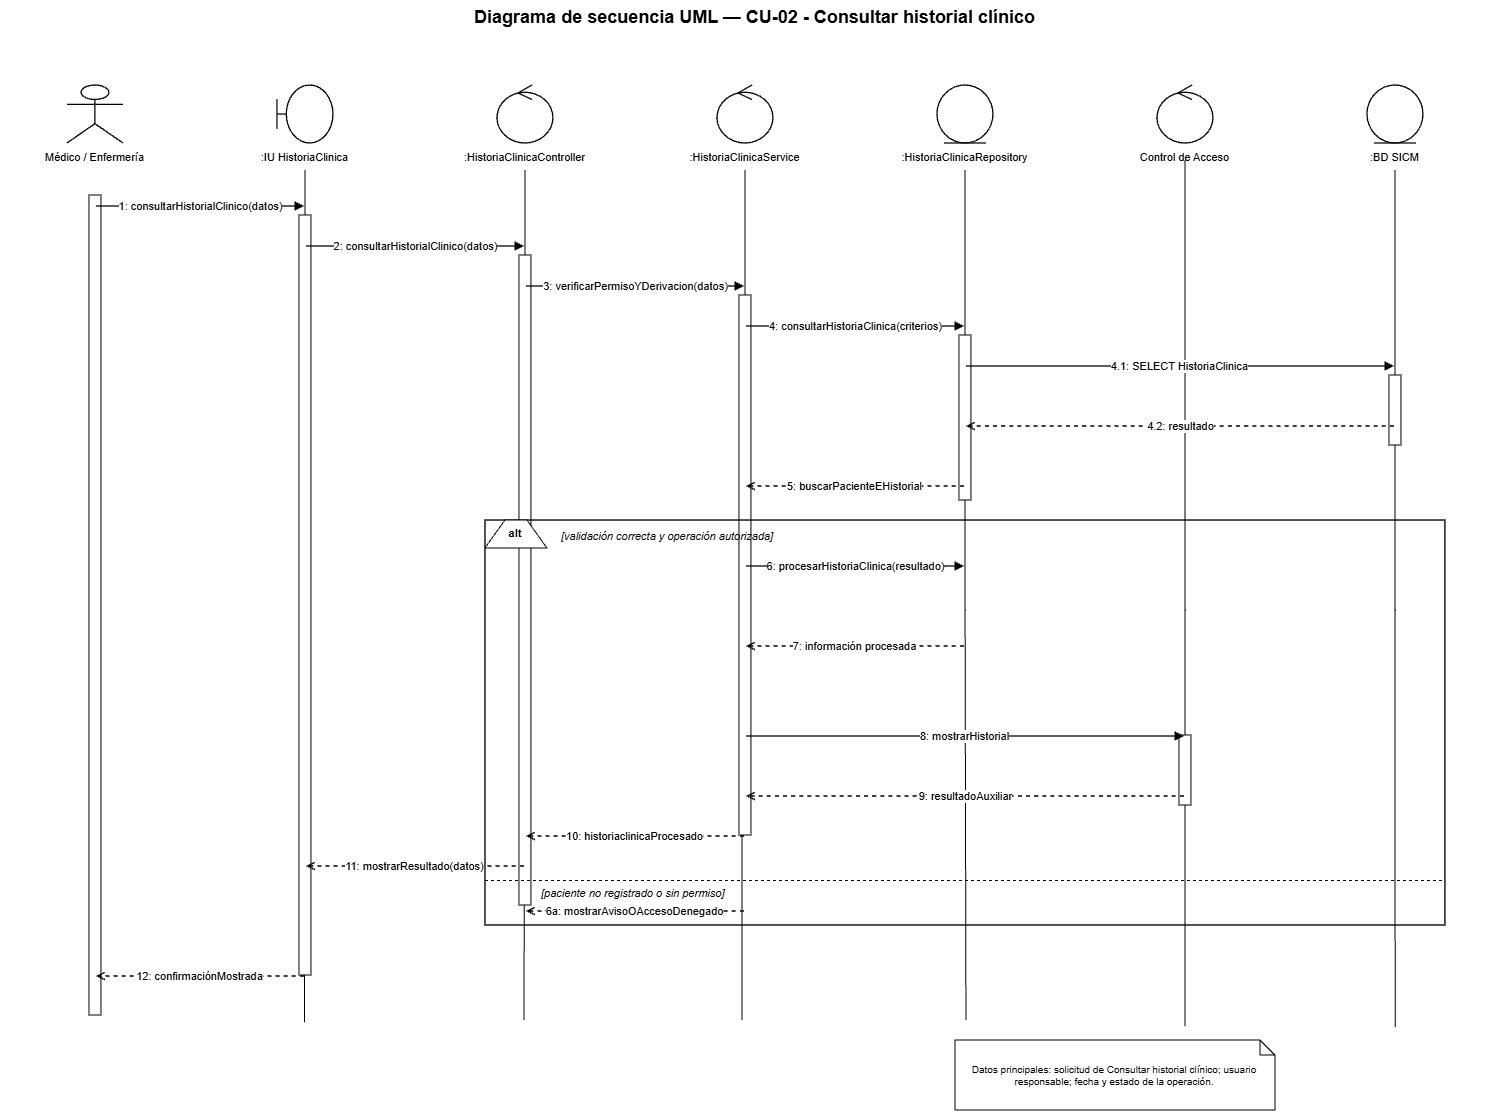

The diagram above was exported from draw.io. Its source (the exported page's mxGraphModel, read from the mxfile embedded in the PNG):
<mxGraphModel dx="3675" dy="1143" grid="1" gridSize="10" guides="1" tooltips="1" connect="1" arrows="1" fold="1" page="1" pageScale="1" pageWidth="1500" pageHeight="1180" math="0" shadow="0">
  <root>
    <mxCell id="0" />
    <mxCell id="1" parent="0" />
    <mxCell id="00CFWg-Yu3meenp5GNnf-8" edge="1" parent="1" source="n6" style="edgeStyle=orthogonalEdgeStyle;rounded=0;orthogonalLoop=1;jettySize=auto;html=1;exitX=0.5;exitY=1;exitDx=0;exitDy=0;endArrow=none;endFill=0;">
      <mxGeometry relative="1" as="geometry">
        <Array as="points" />
        <mxPoint x="1390.2" y="196.88" as="sourcePoint" />
        <mxPoint x="1390.2" y="1046.88" as="targetPoint" />
      </mxGeometry>
    </mxCell>
    <mxCell id="00CFWg-Yu3meenp5GNnf-7" edge="1" parent="1" style="edgeStyle=orthogonalEdgeStyle;rounded=0;orthogonalLoop=1;jettySize=auto;html=1;exitX=0.5;exitY=1;exitDx=0;exitDy=0;endArrow=none;endFill=0;">
      <mxGeometry relative="1" as="geometry">
        <Array as="points">
          <mxPoint x="1180.04" y="1046.2" />
        </Array>
        <mxPoint x="1180" y="180" as="sourcePoint" />
        <mxPoint x="1180" y="1030" as="targetPoint" />
      </mxGeometry>
    </mxCell>
    <mxCell id="00CFWg-Yu3meenp5GNnf-6" edge="1" parent="1" source="n4" style="edgeStyle=orthogonalEdgeStyle;rounded=0;orthogonalLoop=1;jettySize=auto;html=1;exitX=0.5;exitY=1;exitDx=0;exitDy=0;endArrow=none;endFill=0;">
      <mxGeometry relative="1" as="geometry">
        <mxPoint x="961.4705882352941" y="203.82" as="sourcePoint" />
        <mxPoint x="961" y="1040" as="targetPoint" />
      </mxGeometry>
    </mxCell>
    <mxCell id="00CFWg-Yu3meenp5GNnf-5" edge="1" parent="1" source="n3" style="edgeStyle=orthogonalEdgeStyle;rounded=0;orthogonalLoop=1;jettySize=auto;html=1;exitX=0.5;exitY=1;exitDx=0;exitDy=0;endArrow=none;endFill=0;">
      <mxGeometry relative="1" as="geometry">
        <mxPoint x="737.4705882352941" y="203.82" as="sourcePoint" />
        <mxPoint x="737" y="1040" as="targetPoint" />
      </mxGeometry>
    </mxCell>
    <mxCell id="00CFWg-Yu3meenp5GNnf-4" edge="1" parent="1" source="n2" style="edgeStyle=orthogonalEdgeStyle;rounded=0;orthogonalLoop=1;jettySize=auto;html=1;exitX=0.5;exitY=1;exitDx=0;exitDy=0;endArrow=none;endFill=0;">
      <mxGeometry relative="1" as="geometry">
        <mxPoint x="519.4705882352941" y="203.82" as="sourcePoint" />
        <mxPoint x="519" y="1040" as="targetPoint" />
      </mxGeometry>
    </mxCell>
    <mxCell id="00CFWg-Yu3meenp5GNnf-2" edge="1" parent="1" source="n1" style="edgeStyle=orthogonalEdgeStyle;rounded=0;orthogonalLoop=1;jettySize=auto;html=1;exitX=0.5;exitY=1;exitDx=0;exitDy=0;endArrow=none;endFill=0;">
      <mxGeometry relative="1" as="geometry">
        <mxPoint x="299.52941176470586" y="1042.3529411764705" as="targetPoint" />
      </mxGeometry>
    </mxCell>
    <mxCell id="title" parent="1" style="text;html=1;strokeColor=none;fillColor=none;align=center;fontStyle=1;fontSize=18;fontColor=#000000;" value="Diagrama de secuencia UML — CU-02 - Consultar historial clínico" vertex="1">
      <mxGeometry height="36" width="1260" x="120" y="20" as="geometry" />
    </mxCell>
    <mxCell id="p0" parent="1" style="shape=umlActor;html=1;fillColor=#ffffff;strokeColor=#000000;strokeWidth=1.3;fontColor=#000000;" value="" vertex="1">
      <mxGeometry height="58" width="56" x="62" y="105" as="geometry" />
    </mxCell>
    <mxCell id="n0" parent="1" style="text;html=1;strokeColor=none;fillColor=none;align=center;fontSize=11;fontColor=#000000;" value="Médico / Enfermería" vertex="1">
      <mxGeometry height="26" width="190" x="-5" y="164" as="geometry" />
    </mxCell>
    <mxCell id="life0" parent="1" style="shape=line;html=1;strokeColor=#000000;strokeWidth=1;dashed=1;dashPattern=6 4;" value="" vertex="1">
      <mxGeometry height="880" width="1" x="90" y="190" as="geometry" />
    </mxCell>
    <mxCell id="p1" parent="1" style="shape=umlBoundary;html=1;fillColor=#ffffff;strokeColor=#000000;strokeWidth=1.3;fontColor=#000000;" value="" vertex="1">
      <mxGeometry height="58" width="56" x="272" y="105" as="geometry" />
    </mxCell>
    <mxCell id="n1" parent="1" style="text;html=1;strokeColor=none;fillColor=none;align=center;fontSize=11;fontColor=#000000;" value=":IU HistoriaClinica" vertex="1">
      <mxGeometry height="26" width="190" x="205" y="164" as="geometry" />
    </mxCell>
    <mxCell id="life1" parent="1" style="shape=line;html=1;strokeColor=#000000;strokeWidth=1;dashed=1;dashPattern=6 4;" value="" vertex="1">
      <mxGeometry height="880" width="1" x="300" y="190" as="geometry" />
    </mxCell>
    <mxCell id="p2" parent="1" style="shape=umlControl;html=1;fillColor=#ffffff;strokeColor=#000000;strokeWidth=1.3;fontColor=#000000;" value="" vertex="1">
      <mxGeometry height="58" width="56" x="492" y="105" as="geometry" />
    </mxCell>
    <mxCell id="n2" parent="1" style="text;html=1;strokeColor=none;fillColor=none;align=center;fontSize=11;fontColor=#000000;" value=":HistoriaClinicaController" vertex="1">
      <mxGeometry height="26" width="190" x="425" y="164" as="geometry" />
    </mxCell>
    <mxCell id="life2" parent="1" style="shape=line;html=1;strokeColor=#000000;strokeWidth=1;dashed=1;dashPattern=6 4;" value="" vertex="1">
      <mxGeometry height="880" width="1" x="520" y="190" as="geometry" />
    </mxCell>
    <mxCell id="p3" parent="1" style="shape=umlControl;html=1;fillColor=#ffffff;strokeColor=#000000;strokeWidth=1.3;fontColor=#000000;" value="" vertex="1">
      <mxGeometry height="58" width="56" x="712" y="105" as="geometry" />
    </mxCell>
    <mxCell id="n3" parent="1" style="text;html=1;strokeColor=none;fillColor=none;align=center;fontSize=11;fontColor=#000000;" value=":HistoriaClinicaService" vertex="1">
      <mxGeometry height="26" width="190" x="645" y="164" as="geometry" />
    </mxCell>
    <mxCell id="life3" parent="1" style="shape=line;html=1;strokeColor=#000000;strokeWidth=1;dashed=1;dashPattern=6 4;" value="" vertex="1">
      <mxGeometry height="880" width="1" x="740" y="190" as="geometry" />
    </mxCell>
    <mxCell id="p4" parent="1" style="shape=umlEntity;html=1;fillColor=#ffffff;strokeColor=#000000;strokeWidth=1.3;fontColor=#000000;" value="" vertex="1">
      <mxGeometry height="58" width="56" x="932" y="105" as="geometry" />
    </mxCell>
    <mxCell id="n4" parent="1" style="text;html=1;strokeColor=none;fillColor=none;align=center;fontSize=11;fontColor=#000000;" value=":HistoriaClinicaRepository" vertex="1">
      <mxGeometry height="26" width="190" x="865" y="164" as="geometry" />
    </mxCell>
    <mxCell id="life4" parent="1" style="shape=line;html=1;strokeColor=#000000;strokeWidth=1;dashed=1;dashPattern=6 4;" value="" vertex="1">
      <mxGeometry height="880" width="1" x="960" y="190" as="geometry" />
    </mxCell>
    <mxCell id="p5" parent="1" style="shape=umlControl;html=1;fillColor=#ffffff;strokeColor=#000000;strokeWidth=1.3;fontColor=#000000;" value="" vertex="1">
      <mxGeometry height="58" width="56" x="1152" y="105" as="geometry" />
    </mxCell>
    <mxCell id="n5" parent="1" style="text;html=1;strokeColor=none;fillColor=none;align=center;fontSize=11;fontColor=#000000;" value="Control de Acceso" vertex="1">
      <mxGeometry height="26" width="190" x="1085" y="164" as="geometry" />
    </mxCell>
    <mxCell id="life5" parent="1" style="shape=line;html=1;strokeColor=#000000;strokeWidth=1;dashed=1;dashPattern=6 4;" value="" vertex="1">
      <mxGeometry height="880" width="1" x="1180" y="190" as="geometry" />
    </mxCell>
    <mxCell id="p6" parent="1" style="shape=umlEntity;html=1;fillColor=#ffffff;strokeColor=#000000;strokeWidth=1.3;fontColor=#000000;" value="" vertex="1">
      <mxGeometry height="58" width="56" x="1362" y="105" as="geometry" />
    </mxCell>
    <mxCell id="n6" parent="1" style="text;html=1;strokeColor=none;fillColor=none;align=center;fontSize=11;fontColor=#000000;" value=":BD SICM" vertex="1">
      <mxGeometry height="26" width="190" x="1295" y="164" as="geometry" />
    </mxCell>
    <mxCell id="life6" parent="1" style="shape=line;html=1;strokeColor=#000000;strokeWidth=1;dashed=1;dashPattern=6 4;" value="" vertex="1">
      <mxGeometry height="880" width="1" x="1390" y="190" as="geometry" />
    </mxCell>
    <mxCell id="act0" parent="1" style="rounded=0;html=1;fillColor=#ffffff;strokeColor=#000000;strokeWidth=1;" value="" vertex="1">
      <mxGeometry height="820" width="12" x="84" y="215" as="geometry" />
    </mxCell>
    <mxCell id="act1" parent="1" style="rounded=0;html=1;fillColor=#ffffff;strokeColor=#000000;strokeWidth=1;" value="" vertex="1">
      <mxGeometry height="760" width="12" x="294" y="235" as="geometry" />
    </mxCell>
    <mxCell id="act2" parent="1" style="rounded=0;html=1;fillColor=#ffffff;strokeColor=#000000;strokeWidth=1;" value="" vertex="1">
      <mxGeometry height="650" width="12" x="514" y="275" as="geometry" />
    </mxCell>
    <mxCell id="act3" parent="1" style="rounded=0;html=1;fillColor=#ffffff;strokeColor=#000000;strokeWidth=1;" value="" vertex="1">
      <mxGeometry height="540" width="12" x="734" y="315" as="geometry" />
    </mxCell>
    <mxCell id="act4a" parent="1" style="rounded=0;html=1;fillColor=#ffffff;strokeColor=#000000;strokeWidth=1;" value="" vertex="1">
      <mxGeometry height="165" width="12" x="954" y="355" as="geometry" />
    </mxCell>
    <mxCell id="act6a" parent="1" style="rounded=0;html=1;fillColor=#ffffff;strokeColor=#000000;strokeWidth=1;" value="" vertex="1">
      <mxGeometry height="70" width="12" x="1384" y="395" as="geometry" />
    </mxCell>
    <mxCell id="m1s" parent="1" style="opacity=0;fillOpacity=0;strokeOpacity=0;" value="" vertex="1">
      <mxGeometry height="2" width="2" x="89" y="225" as="geometry" />
    </mxCell>
    <mxCell id="m1t" parent="1" style="opacity=0;fillOpacity=0;strokeOpacity=0;" value="" vertex="1">
      <mxGeometry height="2" width="2" x="299" y="225" as="geometry" />
    </mxCell>
    <mxCell id="m1" edge="1" parent="1" source="m1s" style="edgeStyle=orthogonalEdgeStyle;rounded=0;html=1;strokeColor=#000000;strokeWidth=1.35;endArrow=block;endFill=1;dashed=0;fontColor=#000000;fontSize=11;labelBackgroundColor=#ffffff;" target="m1t" value="1: consultarHistorialClinico(datos)">
      <mxGeometry relative="1" as="geometry" />
    </mxCell>
    <mxCell id="m2s" parent="1" style="opacity=0;fillOpacity=0;strokeOpacity=0;" value="" vertex="1">
      <mxGeometry height="2" width="2" x="299" y="265" as="geometry" />
    </mxCell>
    <mxCell id="m2t" parent="1" style="opacity=0;fillOpacity=0;strokeOpacity=0;" value="" vertex="1">
      <mxGeometry height="2" width="2" x="519" y="265" as="geometry" />
    </mxCell>
    <mxCell id="m2" edge="1" parent="1" source="m2s" style="edgeStyle=orthogonalEdgeStyle;rounded=0;html=1;strokeColor=#000000;strokeWidth=1.35;endArrow=block;endFill=1;dashed=0;fontColor=#000000;fontSize=11;labelBackgroundColor=#ffffff;" target="m2t" value="2: consultarHistorialClinico(datos)">
      <mxGeometry relative="1" as="geometry" />
    </mxCell>
    <mxCell id="m3s" parent="1" style="opacity=0;fillOpacity=0;strokeOpacity=0;" value="" vertex="1">
      <mxGeometry height="2" width="2" x="519" y="305" as="geometry" />
    </mxCell>
    <mxCell id="m3t" parent="1" style="opacity=0;fillOpacity=0;strokeOpacity=0;" value="" vertex="1">
      <mxGeometry height="2" width="2" x="739" y="305" as="geometry" />
    </mxCell>
    <mxCell id="m3" edge="1" parent="1" source="m3s" style="edgeStyle=orthogonalEdgeStyle;rounded=0;html=1;strokeColor=#000000;strokeWidth=1.35;endArrow=block;endFill=1;dashed=0;fontColor=#000000;fontSize=11;labelBackgroundColor=#ffffff;" target="m3t" value="3: verificarPermisoYDerivacion(datos)">
      <mxGeometry relative="1" as="geometry" />
    </mxCell>
    <mxCell id="m4s" parent="1" style="opacity=0;fillOpacity=0;strokeOpacity=0;" value="" vertex="1">
      <mxGeometry height="2" width="2" x="739" y="345" as="geometry" />
    </mxCell>
    <mxCell id="m4t" parent="1" style="opacity=0;fillOpacity=0;strokeOpacity=0;" value="" vertex="1">
      <mxGeometry height="2" width="2" x="959" y="345" as="geometry" />
    </mxCell>
    <mxCell id="m4" edge="1" parent="1" source="m4s" style="edgeStyle=orthogonalEdgeStyle;rounded=0;html=1;strokeColor=#000000;strokeWidth=1.35;endArrow=block;endFill=1;dashed=0;fontColor=#000000;fontSize=11;labelBackgroundColor=#ffffff;" target="m4t" value="4: consultarHistoriaClinica(criterios)">
      <mxGeometry relative="1" as="geometry" />
    </mxCell>
    <mxCell id="m41s" parent="1" style="opacity=0;fillOpacity=0;strokeOpacity=0;" value="" vertex="1">
      <mxGeometry height="2" width="2" x="959" y="385" as="geometry" />
    </mxCell>
    <mxCell id="m41t" parent="1" style="opacity=0;fillOpacity=0;strokeOpacity=0;" value="" vertex="1">
      <mxGeometry height="2" width="2" x="1389" y="385" as="geometry" />
    </mxCell>
    <mxCell id="m41" edge="1" parent="1" source="m41s" style="edgeStyle=orthogonalEdgeStyle;rounded=0;html=1;strokeColor=#000000;strokeWidth=1.35;endArrow=block;endFill=1;dashed=0;fontColor=#000000;fontSize=11;labelBackgroundColor=#ffffff;" target="m41t" value="4.1: SELECT HistoriaClinica">
      <mxGeometry relative="1" as="geometry" />
    </mxCell>
    <mxCell id="m42s" parent="1" style="opacity=0;fillOpacity=0;strokeOpacity=0;" value="" vertex="1">
      <mxGeometry height="2" width="2" x="1389" y="445" as="geometry" />
    </mxCell>
    <mxCell id="m42t" parent="1" style="opacity=0;fillOpacity=0;strokeOpacity=0;" value="" vertex="1">
      <mxGeometry height="2" width="2" x="959" y="445" as="geometry" />
    </mxCell>
    <mxCell id="m42" edge="1" parent="1" source="m42s" style="edgeStyle=orthogonalEdgeStyle;rounded=0;html=1;strokeColor=#000000;strokeWidth=1.35;endArrow=open;endFill=0;dashed=1;fontColor=#000000;fontSize=11;labelBackgroundColor=#ffffff;" target="m42t" value="4.2: resultado">
      <mxGeometry relative="1" as="geometry" />
    </mxCell>
    <mxCell id="m5s" parent="1" style="opacity=0;fillOpacity=0;strokeOpacity=0;" value="" vertex="1">
      <mxGeometry height="2" width="2" x="959" y="505" as="geometry" />
    </mxCell>
    <mxCell id="m5t" parent="1" style="opacity=0;fillOpacity=0;strokeOpacity=0;" value="" vertex="1">
      <mxGeometry height="2" width="2" x="739" y="505" as="geometry" />
    </mxCell>
    <mxCell id="m5" edge="1" parent="1" source="m5s" style="edgeStyle=orthogonalEdgeStyle;rounded=0;html=1;strokeColor=#000000;strokeWidth=1.35;endArrow=open;endFill=0;dashed=1;fontColor=#000000;fontSize=11;labelBackgroundColor=#ffffff;" target="m5t" value="5: buscarPacienteEHistorial">
      <mxGeometry relative="1" as="geometry" />
    </mxCell>
    <mxCell id="alt" parent="1" style="rounded=0;html=1;fillColor=none;strokeColor=#000000;strokeWidth=1.4;" value="" vertex="1">
      <mxGeometry height="405" width="960" x="480" y="540" as="geometry" />
    </mxCell>
    <mxCell id="altTab" parent="1" style="shape=trapezoid;perimeter=trapezoidPerimeter;fixedSize=1;direction=east;whiteSpace=wrap;html=1;fillColor=#ffffff;strokeColor=#000000;fontStyle=1;fontSize=11;" value="alt" vertex="1">
      <mxGeometry height="28" width="62" x="480" y="540" as="geometry" />
    </mxCell>
    <mxCell id="okGuard" parent="1" style="text;html=1;strokeColor=none;fillColor=none;align=left;fontStyle=2;fontSize=11;" value="[validación correcta y operación autorizada]" vertex="1">
      <mxGeometry height="22" width="390" x="555" y="544" as="geometry" />
    </mxCell>
    <mxCell id="m6s" parent="1" style="opacity=0;fillOpacity=0;strokeOpacity=0;" value="" vertex="1">
      <mxGeometry height="2" width="2" x="739" y="585" as="geometry" />
    </mxCell>
    <mxCell id="m6t" parent="1" style="opacity=0;fillOpacity=0;strokeOpacity=0;" value="" vertex="1">
      <mxGeometry height="2" width="2" x="959" y="585" as="geometry" />
    </mxCell>
    <mxCell id="m6" edge="1" parent="1" source="m6s" style="edgeStyle=orthogonalEdgeStyle;rounded=0;html=1;strokeColor=#000000;strokeWidth=1.35;endArrow=block;endFill=1;dashed=0;fontColor=#000000;fontSize=11;labelBackgroundColor=#ffffff;" target="m6t" value="6: procesarHistoriaClinica(resultado)">
      <mxGeometry relative="1" as="geometry" />
    </mxCell>
    <mxCell id="m7s" parent="1" style="opacity=0;fillOpacity=0;strokeOpacity=0;" value="" vertex="1">
      <mxGeometry height="2" width="2" x="959" y="665" as="geometry" />
    </mxCell>
    <mxCell id="m7t" parent="1" style="opacity=0;fillOpacity=0;strokeOpacity=0;" value="" vertex="1">
      <mxGeometry height="2" width="2" x="739" y="665" as="geometry" />
    </mxCell>
    <mxCell id="m7" edge="1" parent="1" source="m7s" style="edgeStyle=orthogonalEdgeStyle;rounded=0;html=1;strokeColor=#000000;strokeWidth=1.35;endArrow=open;endFill=0;dashed=1;fontColor=#000000;fontSize=11;labelBackgroundColor=#ffffff;" target="m7t" value="7: información procesada">
      <mxGeometry relative="1" as="geometry" />
    </mxCell>
    <mxCell id="act5" parent="1" style="rounded=0;html=1;fillColor=#ffffff;strokeColor=#000000;strokeWidth=1;" value="" vertex="1">
      <mxGeometry height="70" width="12" x="1174" y="755" as="geometry" />
    </mxCell>
    <mxCell id="m8s" parent="1" style="opacity=0;fillOpacity=0;strokeOpacity=0;" value="" vertex="1">
      <mxGeometry height="2" width="2" x="739" y="755" as="geometry" />
    </mxCell>
    <mxCell id="m8t" parent="1" style="opacity=0;fillOpacity=0;strokeOpacity=0;" value="" vertex="1">
      <mxGeometry height="2" width="2" x="1179" y="755" as="geometry" />
    </mxCell>
    <mxCell id="m8" edge="1" parent="1" source="m8s" style="edgeStyle=orthogonalEdgeStyle;rounded=0;html=1;strokeColor=#000000;strokeWidth=1.35;endArrow=block;endFill=1;dashed=0;fontColor=#000000;fontSize=11;labelBackgroundColor=#ffffff;" target="m8t" value="8: mostrarHistorial">
      <mxGeometry relative="1" as="geometry" />
    </mxCell>
    <mxCell id="m9s" parent="1" style="opacity=0;fillOpacity=0;strokeOpacity=0;" value="" vertex="1">
      <mxGeometry height="2" width="2" x="1179" y="815" as="geometry" />
    </mxCell>
    <mxCell id="m9t" parent="1" style="opacity=0;fillOpacity=0;strokeOpacity=0;" value="" vertex="1">
      <mxGeometry height="2" width="2" x="739" y="815" as="geometry" />
    </mxCell>
    <mxCell id="m9" edge="1" parent="1" source="m9s" style="edgeStyle=orthogonalEdgeStyle;rounded=0;html=1;strokeColor=#000000;strokeWidth=1.35;endArrow=open;endFill=0;dashed=1;fontColor=#000000;fontSize=11;labelBackgroundColor=#ffffff;" target="m9t" value="9: resultadoAuxiliar">
      <mxGeometry relative="1" as="geometry" />
    </mxCell>
    <mxCell id="m10s" parent="1" style="opacity=0;fillOpacity=0;strokeOpacity=0;" value="" vertex="1">
      <mxGeometry height="2" width="2" x="739" y="855" as="geometry" />
    </mxCell>
    <mxCell id="m10t" parent="1" style="opacity=0;fillOpacity=0;strokeOpacity=0;" value="" vertex="1">
      <mxGeometry height="2" width="2" x="519" y="855" as="geometry" />
    </mxCell>
    <mxCell id="m10" edge="1" parent="1" source="m10s" style="edgeStyle=orthogonalEdgeStyle;rounded=0;html=1;strokeColor=#000000;strokeWidth=1.35;endArrow=open;endFill=0;dashed=1;fontColor=#000000;fontSize=11;labelBackgroundColor=#ffffff;" target="m10t" value="10: historiaclinicaProcesado">
      <mxGeometry relative="1" as="geometry" />
    </mxCell>
    <mxCell id="m11s" parent="1" style="opacity=0;fillOpacity=0;strokeOpacity=0;" value="" vertex="1">
      <mxGeometry height="2" width="2" x="519" y="885" as="geometry" />
    </mxCell>
    <mxCell id="m11t" parent="1" style="opacity=0;fillOpacity=0;strokeOpacity=0;" value="" vertex="1">
      <mxGeometry height="2" width="2" x="299" y="885" as="geometry" />
    </mxCell>
    <mxCell id="m11" edge="1" parent="1" source="m11s" style="edgeStyle=orthogonalEdgeStyle;rounded=0;html=1;strokeColor=#000000;strokeWidth=1.35;endArrow=open;endFill=0;dashed=1;fontColor=#000000;fontSize=11;labelBackgroundColor=#ffffff;" target="m11t" value="11: mostrarResultado(datos)">
      <mxGeometry relative="1" as="geometry" />
    </mxCell>
    <mxCell id="divider" parent="1" style="shape=line;html=1;strokeColor=#000000;strokeWidth=1;dashed=1;" value="" vertex="1">
      <mxGeometry height="1" width="960" x="480" y="900" as="geometry" />
    </mxCell>
    <mxCell id="failGuard" parent="1" style="text;html=1;strokeColor=none;fillColor=none;align=left;fontStyle=2;fontSize=11;" value="[paciente no registrado o sin permiso]" vertex="1">
      <mxGeometry height="22" width="430" x="535" y="900" as="geometry" />
    </mxCell>
    <mxCell id="mf1s" parent="1" style="opacity=0;fillOpacity=0;strokeOpacity=0;" value="" vertex="1">
      <mxGeometry height="2" width="2" x="739" y="930" as="geometry" />
    </mxCell>
    <mxCell id="mf1t" parent="1" style="opacity=0;fillOpacity=0;strokeOpacity=0;" value="" vertex="1">
      <mxGeometry height="2" width="2" x="519" y="930" as="geometry" />
    </mxCell>
    <mxCell id="mf1" edge="1" parent="1" source="mf1s" style="edgeStyle=orthogonalEdgeStyle;rounded=0;html=1;strokeColor=#000000;strokeWidth=1.35;endArrow=open;endFill=0;dashed=1;fontColor=#000000;fontSize=11;labelBackgroundColor=#ffffff;" target="mf1t" value="6a: mostrarAvisoOAccesoDenegado">
      <mxGeometry relative="1" as="geometry" />
    </mxCell>
    <mxCell id="m12s" parent="1" style="opacity=0;fillOpacity=0;strokeOpacity=0;" value="" vertex="1">
      <mxGeometry height="2" width="2" x="299" y="995" as="geometry" />
    </mxCell>
    <mxCell id="m12t" parent="1" style="opacity=0;fillOpacity=0;strokeOpacity=0;" value="" vertex="1">
      <mxGeometry height="2" width="2" x="89" y="995" as="geometry" />
    </mxCell>
    <mxCell id="m12" edge="1" parent="1" source="m12s" style="edgeStyle=orthogonalEdgeStyle;rounded=0;html=1;strokeColor=#000000;strokeWidth=1.35;endArrow=open;endFill=0;dashed=1;fontColor=#000000;fontSize=11;labelBackgroundColor=#ffffff;" target="m12t" value="12: confirmaciónMostrada">
      <mxGeometry relative="1" as="geometry" />
    </mxCell>
    <mxCell id="note" parent="1" style="shape=note;whiteSpace=wrap;html=1;size=15;fillColor=#ffffff;strokeColor=#000000;fontSize=10;fontColor=#000000;" value="Datos principales: solicitud de Consultar historial clínico; usuario responsable; fecha y estado de la operación." vertex="1">
      <mxGeometry height="70" width="320" x="950" y="1060" as="geometry" />
    </mxCell>
  </root>
</mxGraphModel>